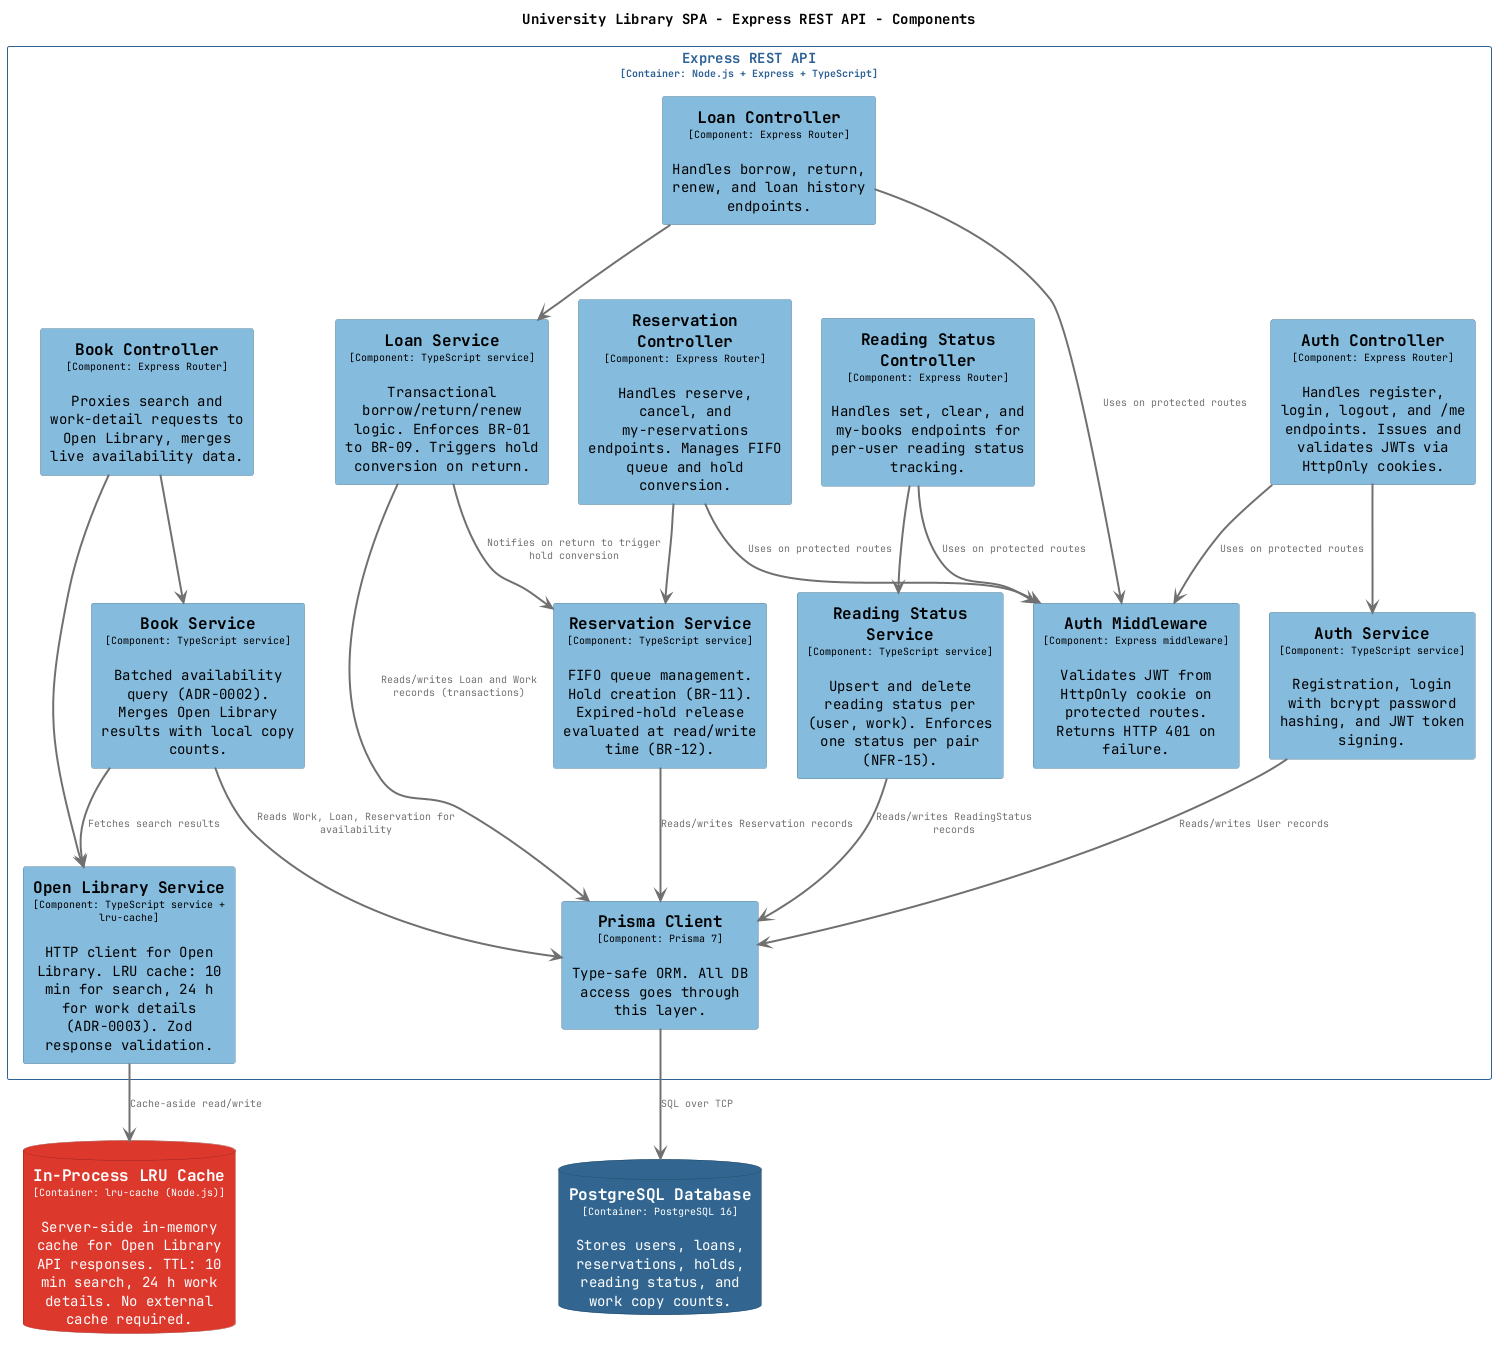

The diagram above was rendered by PlantUML. Its source (embedded in the PNG):
@startuml
set separator none
title University Library SPA - Express REST API - Components

top to bottom direction
skinparam ranksep 60
skinparam nodesep 30

skinparam {
  arrowFontSize 10
  defaultTextAlignment center
  wrapWidth 200
  maxMessageSize 100
}

hide stereotype

skinparam rectangle<<UniversityLibrarySPA.ExpressRESTAPI.AuthController>> {
  BackgroundColor #85bbdd
  FontColor #000000
  BorderColor #5d829a
  shadowing false
}
skinparam rectangle<<UniversityLibrarySPA.ExpressRESTAPI.AuthMiddleware>> {
  BackgroundColor #85bbdd
  FontColor #000000
  BorderColor #5d829a
  shadowing false
}
skinparam rectangle<<UniversityLibrarySPA.ExpressRESTAPI.AuthService>> {
  BackgroundColor #85bbdd
  FontColor #000000
  BorderColor #5d829a
  shadowing false
}
skinparam rectangle<<UniversityLibrarySPA.ExpressRESTAPI.BookController>> {
  BackgroundColor #85bbdd
  FontColor #000000
  BorderColor #5d829a
  shadowing false
}
skinparam rectangle<<UniversityLibrarySPA.ExpressRESTAPI.BookService>> {
  BackgroundColor #85bbdd
  FontColor #000000
  BorderColor #5d829a
  shadowing false
}
skinparam database<<UniversityLibrarySPA.InProcessLRUCache>> {
  BackgroundColor #dc382d
  FontColor #ffffff
  BorderColor #9a271f
  shadowing false
}
skinparam rectangle<<UniversityLibrarySPA.ExpressRESTAPI.LoanController>> {
  BackgroundColor #85bbdd
  FontColor #000000
  BorderColor #5d829a
  shadowing false
}
skinparam rectangle<<UniversityLibrarySPA.ExpressRESTAPI.LoanService>> {
  BackgroundColor #85bbdd
  FontColor #000000
  BorderColor #5d829a
  shadowing false
}
skinparam rectangle<<UniversityLibrarySPA.ExpressRESTAPI.OpenLibraryService>> {
  BackgroundColor #85bbdd
  FontColor #000000
  BorderColor #5d829a
  shadowing false
}
skinparam database<<UniversityLibrarySPA.PostgreSQLDatabase>> {
  BackgroundColor #336791
  FontColor #ffffff
  BorderColor #234865
  shadowing false
}
skinparam rectangle<<UniversityLibrarySPA.ExpressRESTAPI.PrismaClient>> {
  BackgroundColor #85bbdd
  FontColor #000000
  BorderColor #5d829a
  shadowing false
}
skinparam rectangle<<UniversityLibrarySPA.ExpressRESTAPI.ReadingStatusController>> {
  BackgroundColor #85bbdd
  FontColor #000000
  BorderColor #5d829a
  shadowing false
}
skinparam rectangle<<UniversityLibrarySPA.ExpressRESTAPI.ReadingStatusService>> {
  BackgroundColor #85bbdd
  FontColor #000000
  BorderColor #5d829a
  shadowing false
}
skinparam rectangle<<UniversityLibrarySPA.ExpressRESTAPI.ReservationController>> {
  BackgroundColor #85bbdd
  FontColor #000000
  BorderColor #5d829a
  shadowing false
}
skinparam rectangle<<UniversityLibrarySPA.ExpressRESTAPI.ReservationService>> {
  BackgroundColor #85bbdd
  FontColor #000000
  BorderColor #5d829a
  shadowing false
}
skinparam rectangle<<UniversityLibrarySPA.ExpressRESTAPI>> {
  BorderColor #2e6295
  FontColor #2e6295
  shadowing false
}

database "==PostgreSQL Database\n<size:10>[Container: PostgreSQL 16]</size>\n\nStores users, loans, reservations, holds, reading status, and work copy counts." <<UniversityLibrarySPA.PostgreSQLDatabase>> as UniversityLibrarySPA.PostgreSQLDatabase
database "==In-Process LRU Cache\n<size:10>[Container: lru-cache (Node.js)]</size>\n\nServer-side in-memory cache for Open Library API responses. TTL: 10 min search, 24 h work details. No external cache required." <<UniversityLibrarySPA.InProcessLRUCache>> as UniversityLibrarySPA.InProcessLRUCache

rectangle "Express REST API\n<size:10>[Container: Node.js + Express + TypeScript]</size>" <<UniversityLibrarySPA.ExpressRESTAPI>> {
  rectangle "==Auth Controller\n<size:10>[Component: Express Router]</size>\n\nHandles register, login, logout, and /me endpoints. Issues and validates JWTs via HttpOnly cookies." <<UniversityLibrarySPA.ExpressRESTAPI.AuthController>> as UniversityLibrarySPA.ExpressRESTAPI.AuthController
  rectangle "==Book Controller\n<size:10>[Component: Express Router]</size>\n\nProxies search and work-detail requests to Open Library, merges live availability data." <<UniversityLibrarySPA.ExpressRESTAPI.BookController>> as UniversityLibrarySPA.ExpressRESTAPI.BookController
  rectangle "==Loan Controller\n<size:10>[Component: Express Router]</size>\n\nHandles borrow, return, renew, and loan history endpoints." <<UniversityLibrarySPA.ExpressRESTAPI.LoanController>> as UniversityLibrarySPA.ExpressRESTAPI.LoanController
  rectangle "==Reservation Controller\n<size:10>[Component: Express Router]</size>\n\nHandles reserve, cancel, and my-reservations endpoints. Manages FIFO queue and hold conversion." <<UniversityLibrarySPA.ExpressRESTAPI.ReservationController>> as UniversityLibrarySPA.ExpressRESTAPI.ReservationController
  rectangle "==Reading Status Controller\n<size:10>[Component: Express Router]</size>\n\nHandles set, clear, and my-books endpoints for per-user reading status tracking." <<UniversityLibrarySPA.ExpressRESTAPI.ReadingStatusController>> as UniversityLibrarySPA.ExpressRESTAPI.ReadingStatusController
  rectangle "==Auth Service\n<size:10>[Component: TypeScript service]</size>\n\nRegistration, login with bcrypt password hashing, and JWT token signing." <<UniversityLibrarySPA.ExpressRESTAPI.AuthService>> as UniversityLibrarySPA.ExpressRESTAPI.AuthService
  rectangle "==Book Service\n<size:10>[Component: TypeScript service]</size>\n\nBatched availability query (ADR-0002). Merges Open Library results with local copy counts." <<UniversityLibrarySPA.ExpressRESTAPI.BookService>> as UniversityLibrarySPA.ExpressRESTAPI.BookService
  rectangle "==Loan Service\n<size:10>[Component: TypeScript service]</size>\n\nTransactional borrow/return/renew logic. Enforces BR-01 to BR-09. Triggers hold conversion on return." <<UniversityLibrarySPA.ExpressRESTAPI.LoanService>> as UniversityLibrarySPA.ExpressRESTAPI.LoanService
  rectangle "==Reservation Service\n<size:10>[Component: TypeScript service]</size>\n\nFIFO queue management. Hold creation (BR-11). Expired-hold release evaluated at read/write time (BR-12)." <<UniversityLibrarySPA.ExpressRESTAPI.ReservationService>> as UniversityLibrarySPA.ExpressRESTAPI.ReservationService
  rectangle "==Reading Status Service\n<size:10>[Component: TypeScript service]</size>\n\nUpsert and delete reading status per (user, work). Enforces one status per pair (NFR-15)." <<UniversityLibrarySPA.ExpressRESTAPI.ReadingStatusService>> as UniversityLibrarySPA.ExpressRESTAPI.ReadingStatusService
  rectangle "==Open Library Service\n<size:10>[Component: TypeScript service + lru-cache]</size>\n\nHTTP client for Open Library. LRU cache: 10 min for search, 24 h for work details (ADR-0003). Zod response validation." <<UniversityLibrarySPA.ExpressRESTAPI.OpenLibraryService>> as UniversityLibrarySPA.ExpressRESTAPI.OpenLibraryService
  rectangle "==Auth Middleware\n<size:10>[Component: Express middleware]</size>\n\nValidates JWT from HttpOnly cookie on protected routes. Returns HTTP 401 on failure." <<UniversityLibrarySPA.ExpressRESTAPI.AuthMiddleware>> as UniversityLibrarySPA.ExpressRESTAPI.AuthMiddleware
  rectangle "==Prisma Client\n<size:10>[Component: Prisma 7]</size>\n\nType-safe ORM. All DB access goes through this layer." <<UniversityLibrarySPA.ExpressRESTAPI.PrismaClient>> as UniversityLibrarySPA.ExpressRESTAPI.PrismaClient
}

UniversityLibrarySPA.ExpressRESTAPI.AuthController -[#707070,thickness=2]-> UniversityLibrarySPA.ExpressRESTAPI.AuthService : "<color:#707070>"
UniversityLibrarySPA.ExpressRESTAPI.BookController -[#707070,thickness=2]-> UniversityLibrarySPA.ExpressRESTAPI.BookService : "<color:#707070>"
UniversityLibrarySPA.ExpressRESTAPI.BookController -[#707070,thickness=2]-> UniversityLibrarySPA.ExpressRESTAPI.OpenLibraryService : "<color:#707070>"
UniversityLibrarySPA.ExpressRESTAPI.LoanController -[#707070,thickness=2]-> UniversityLibrarySPA.ExpressRESTAPI.LoanService : "<color:#707070>"
UniversityLibrarySPA.ExpressRESTAPI.ReservationController -[#707070,thickness=2]-> UniversityLibrarySPA.ExpressRESTAPI.ReservationService : "<color:#707070>"
UniversityLibrarySPA.ExpressRESTAPI.ReadingStatusController -[#707070,thickness=2]-> UniversityLibrarySPA.ExpressRESTAPI.ReadingStatusService : "<color:#707070>"
UniversityLibrarySPA.ExpressRESTAPI.AuthService -[#707070,thickness=2]-> UniversityLibrarySPA.ExpressRESTAPI.PrismaClient : "<color:#707070>Reads/writes User records"
UniversityLibrarySPA.ExpressRESTAPI.BookService -[#707070,thickness=2]-> UniversityLibrarySPA.ExpressRESTAPI.PrismaClient : "<color:#707070>Reads Work, Loan, Reservation for availability"
UniversityLibrarySPA.ExpressRESTAPI.BookService -[#707070,thickness=2]-> UniversityLibrarySPA.ExpressRESTAPI.OpenLibraryService : "<color:#707070>Fetches search results"
UniversityLibrarySPA.ExpressRESTAPI.LoanService -[#707070,thickness=2]-> UniversityLibrarySPA.ExpressRESTAPI.PrismaClient : "<color:#707070>Reads/writes Loan and Work records (transactions)"
UniversityLibrarySPA.ExpressRESTAPI.LoanService -[#707070,thickness=2]-> UniversityLibrarySPA.ExpressRESTAPI.ReservationService : "<color:#707070>Notifies on return to trigger hold conversion"
UniversityLibrarySPA.ExpressRESTAPI.ReservationService -[#707070,thickness=2]-> UniversityLibrarySPA.ExpressRESTAPI.PrismaClient : "<color:#707070>Reads/writes Reservation records"
UniversityLibrarySPA.ExpressRESTAPI.ReadingStatusService -[#707070,thickness=2]-> UniversityLibrarySPA.ExpressRESTAPI.PrismaClient : "<color:#707070>Reads/writes ReadingStatus records"
UniversityLibrarySPA.ExpressRESTAPI.OpenLibraryService -[#707070,thickness=2]-> UniversityLibrarySPA.InProcessLRUCache : "<color:#707070>Cache-aside read/write"
UniversityLibrarySPA.ExpressRESTAPI.AuthController -[#707070,thickness=2]-> UniversityLibrarySPA.ExpressRESTAPI.AuthMiddleware : "<color:#707070>Uses on protected routes"
UniversityLibrarySPA.ExpressRESTAPI.LoanController -[#707070,thickness=2]-> UniversityLibrarySPA.ExpressRESTAPI.AuthMiddleware : "<color:#707070>Uses on protected routes"
UniversityLibrarySPA.ExpressRESTAPI.ReservationController -[#707070,thickness=2]-> UniversityLibrarySPA.ExpressRESTAPI.AuthMiddleware : "<color:#707070>Uses on protected routes"
UniversityLibrarySPA.ExpressRESTAPI.ReadingStatusController -[#707070,thickness=2]-> UniversityLibrarySPA.ExpressRESTAPI.AuthMiddleware : "<color:#707070>Uses on protected routes"
UniversityLibrarySPA.ExpressRESTAPI.PrismaClient -[#707070,thickness=2]-> UniversityLibrarySPA.PostgreSQLDatabase : "<color:#707070>SQL over TCP"
@enduml